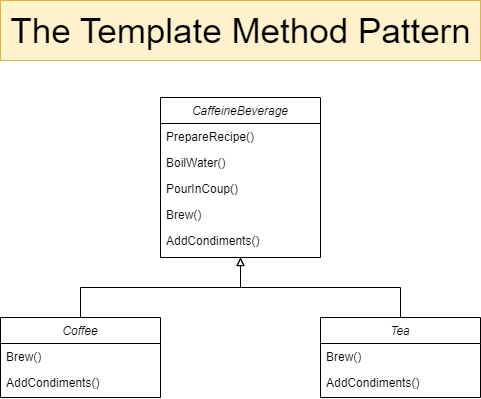

The diagram above was exported from draw.io. Its source (the exported page's mxGraphModel, read from the mxfile embedded in the PNG):
<mxGraphModel dx="1434" dy="835" grid="1" gridSize="10" guides="1" tooltips="1" connect="1" arrows="1" fold="1" page="1" pageScale="1" pageWidth="827" pageHeight="1169" math="0" shadow="0">
  <root>
    <mxCell id="WIyWlLk6GJQsqaUBKTNV-0" />
    <mxCell id="WIyWlLk6GJQsqaUBKTNV-1" parent="WIyWlLk6GJQsqaUBKTNV-0" />
    <mxCell id="zkfFHV4jXpPFQw0GAbJ--0" value="CaffeineBeverage" style="swimlane;fontStyle=2;align=center;verticalAlign=top;childLayout=stackLayout;horizontal=1;startSize=26;horizontalStack=0;resizeParent=1;resizeLast=0;collapsible=1;marginBottom=0;rounded=0;shadow=0;strokeWidth=1;" parent="WIyWlLk6GJQsqaUBKTNV-1" vertex="1">
      <mxGeometry x="334" y="140" width="160" height="160" as="geometry">
        <mxRectangle x="230" y="140" width="160" height="26" as="alternateBounds" />
      </mxGeometry>
    </mxCell>
    <mxCell id="zkfFHV4jXpPFQw0GAbJ--1" value="PrepareRecipe()" style="text;align=left;verticalAlign=top;spacingLeft=4;spacingRight=4;overflow=hidden;rotatable=0;points=[[0,0.5],[1,0.5]];portConstraint=eastwest;" parent="zkfFHV4jXpPFQw0GAbJ--0" vertex="1">
      <mxGeometry y="26" width="160" height="26" as="geometry" />
    </mxCell>
    <mxCell id="zkfFHV4jXpPFQw0GAbJ--2" value="BoilWater()" style="text;align=left;verticalAlign=top;spacingLeft=4;spacingRight=4;overflow=hidden;rotatable=0;points=[[0,0.5],[1,0.5]];portConstraint=eastwest;rounded=0;shadow=0;html=0;" parent="zkfFHV4jXpPFQw0GAbJ--0" vertex="1">
      <mxGeometry y="52" width="160" height="26" as="geometry" />
    </mxCell>
    <mxCell id="zkfFHV4jXpPFQw0GAbJ--3" value="PourInCoup()" style="text;align=left;verticalAlign=top;spacingLeft=4;spacingRight=4;overflow=hidden;rotatable=0;points=[[0,0.5],[1,0.5]];portConstraint=eastwest;rounded=0;shadow=0;html=0;" parent="zkfFHV4jXpPFQw0GAbJ--0" vertex="1">
      <mxGeometry y="78" width="160" height="26" as="geometry" />
    </mxCell>
    <mxCell id="TIGOS0dcK3uZ8SYpwELG-1" value="Brew()" style="text;align=left;verticalAlign=top;spacingLeft=4;spacingRight=4;overflow=hidden;rotatable=0;points=[[0,0.5],[1,0.5]];portConstraint=eastwest;rounded=0;shadow=0;html=0;" vertex="1" parent="zkfFHV4jXpPFQw0GAbJ--0">
      <mxGeometry y="104" width="160" height="26" as="geometry" />
    </mxCell>
    <mxCell id="TIGOS0dcK3uZ8SYpwELG-2" value="AddCondiments()" style="text;align=left;verticalAlign=top;spacingLeft=4;spacingRight=4;overflow=hidden;rotatable=0;points=[[0,0.5],[1,0.5]];portConstraint=eastwest;rounded=0;shadow=0;html=0;" vertex="1" parent="zkfFHV4jXpPFQw0GAbJ--0">
      <mxGeometry y="130" width="160" height="26" as="geometry" />
    </mxCell>
    <mxCell id="TIGOS0dcK3uZ8SYpwELG-0" value="&lt;font style=&quot;font-size: 35px;&quot;&gt;The Template Method Pattern&lt;/font&gt;" style="text;html=1;align=center;verticalAlign=middle;resizable=0;points=[];autosize=1;strokeColor=#d6b656;fillColor=#fff2cc;" vertex="1" parent="WIyWlLk6GJQsqaUBKTNV-1">
      <mxGeometry x="174" y="43" width="480" height="60" as="geometry" />
    </mxCell>
    <mxCell id="TIGOS0dcK3uZ8SYpwELG-12" style="edgeStyle=orthogonalEdgeStyle;rounded=0;orthogonalLoop=1;jettySize=auto;html=1;exitX=0.5;exitY=0;exitDx=0;exitDy=0;entryX=0.5;entryY=1;entryDx=0;entryDy=0;endArrow=block;endFill=0;" edge="1" parent="WIyWlLk6GJQsqaUBKTNV-1" source="TIGOS0dcK3uZ8SYpwELG-3" target="zkfFHV4jXpPFQw0GAbJ--0">
      <mxGeometry relative="1" as="geometry" />
    </mxCell>
    <mxCell id="TIGOS0dcK3uZ8SYpwELG-3" value="Coffee" style="swimlane;fontStyle=2;align=center;verticalAlign=top;childLayout=stackLayout;horizontal=1;startSize=26;horizontalStack=0;resizeParent=1;resizeLast=0;collapsible=1;marginBottom=0;rounded=0;shadow=0;strokeWidth=1;" vertex="1" parent="WIyWlLk6GJQsqaUBKTNV-1">
      <mxGeometry x="174" y="360" width="160" height="80" as="geometry">
        <mxRectangle x="230" y="140" width="160" height="26" as="alternateBounds" />
      </mxGeometry>
    </mxCell>
    <mxCell id="TIGOS0dcK3uZ8SYpwELG-7" value="Brew()" style="text;align=left;verticalAlign=top;spacingLeft=4;spacingRight=4;overflow=hidden;rotatable=0;points=[[0,0.5],[1,0.5]];portConstraint=eastwest;rounded=0;shadow=0;html=0;" vertex="1" parent="TIGOS0dcK3uZ8SYpwELG-3">
      <mxGeometry y="26" width="160" height="26" as="geometry" />
    </mxCell>
    <mxCell id="TIGOS0dcK3uZ8SYpwELG-8" value="AddCondiments()" style="text;align=left;verticalAlign=top;spacingLeft=4;spacingRight=4;overflow=hidden;rotatable=0;points=[[0,0.5],[1,0.5]];portConstraint=eastwest;rounded=0;shadow=0;html=0;" vertex="1" parent="TIGOS0dcK3uZ8SYpwELG-3">
      <mxGeometry y="52" width="160" height="26" as="geometry" />
    </mxCell>
    <mxCell id="TIGOS0dcK3uZ8SYpwELG-14" style="edgeStyle=orthogonalEdgeStyle;rounded=0;orthogonalLoop=1;jettySize=auto;html=1;entryX=0.5;entryY=1;entryDx=0;entryDy=0;endArrow=block;endFill=0;" edge="1" parent="WIyWlLk6GJQsqaUBKTNV-1" source="TIGOS0dcK3uZ8SYpwELG-9" target="zkfFHV4jXpPFQw0GAbJ--0">
      <mxGeometry relative="1" as="geometry" />
    </mxCell>
    <mxCell id="TIGOS0dcK3uZ8SYpwELG-9" value="Tea" style="swimlane;fontStyle=2;align=center;verticalAlign=top;childLayout=stackLayout;horizontal=1;startSize=26;horizontalStack=0;resizeParent=1;resizeLast=0;collapsible=1;marginBottom=0;rounded=0;shadow=0;strokeWidth=1;" vertex="1" parent="WIyWlLk6GJQsqaUBKTNV-1">
      <mxGeometry x="494" y="360" width="160" height="80" as="geometry">
        <mxRectangle x="230" y="140" width="160" height="26" as="alternateBounds" />
      </mxGeometry>
    </mxCell>
    <mxCell id="TIGOS0dcK3uZ8SYpwELG-10" value="Brew()" style="text;align=left;verticalAlign=top;spacingLeft=4;spacingRight=4;overflow=hidden;rotatable=0;points=[[0,0.5],[1,0.5]];portConstraint=eastwest;rounded=0;shadow=0;html=0;" vertex="1" parent="TIGOS0dcK3uZ8SYpwELG-9">
      <mxGeometry y="26" width="160" height="26" as="geometry" />
    </mxCell>
    <mxCell id="TIGOS0dcK3uZ8SYpwELG-11" value="AddCondiments()" style="text;align=left;verticalAlign=top;spacingLeft=4;spacingRight=4;overflow=hidden;rotatable=0;points=[[0,0.5],[1,0.5]];portConstraint=eastwest;rounded=0;shadow=0;html=0;" vertex="1" parent="TIGOS0dcK3uZ8SYpwELG-9">
      <mxGeometry y="52" width="160" height="26" as="geometry" />
    </mxCell>
  </root>
</mxGraphModel>